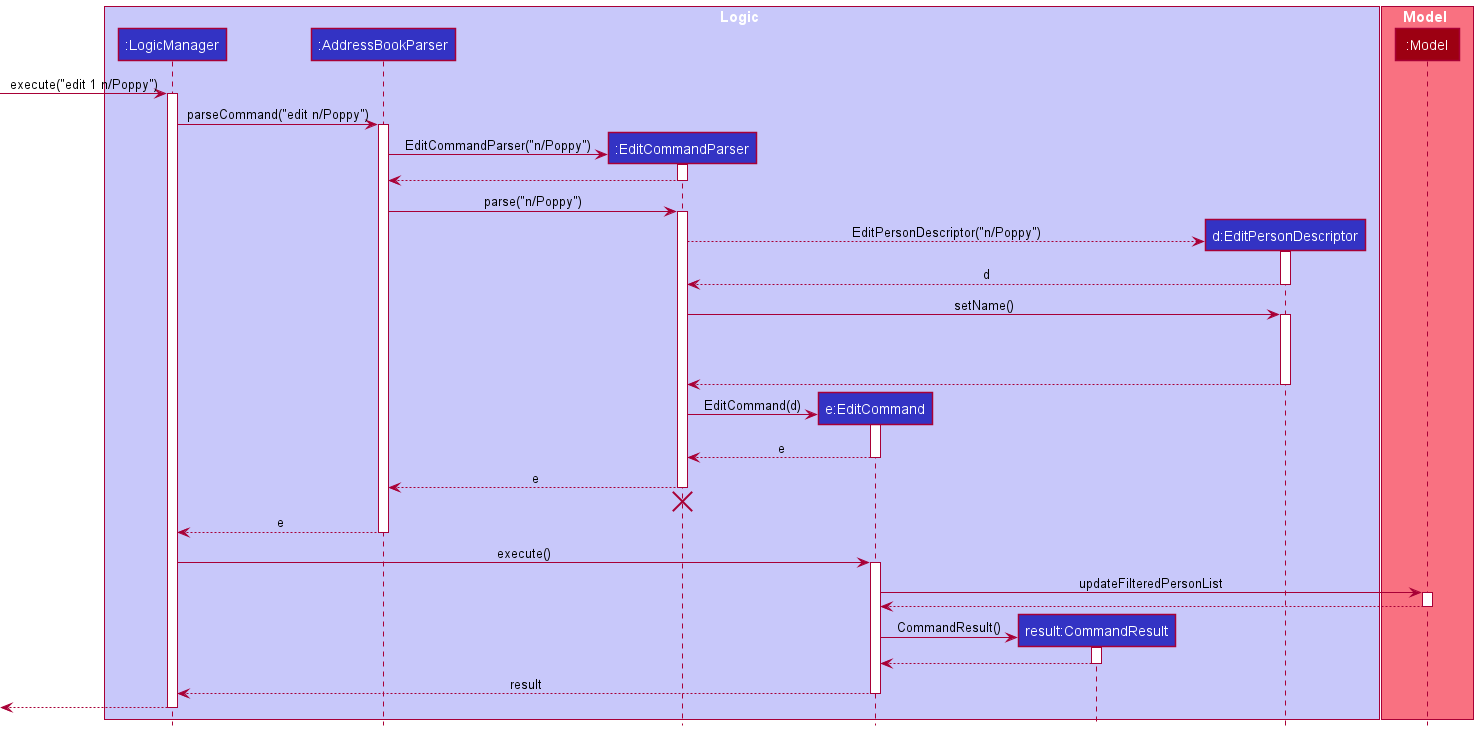

The diagram above was rendered by PlantUML. Its source (embedded in the PNG):
@startuml
!include style.puml

box Logic LOGIC_COLOR_T1
participant ":LogicManager" as LogicManager LOGIC_COLOR
participant ":AddressBookParser" as AddressBookParser LOGIC_COLOR
participant ":EditCommandParser" as EditCommandParser LOGIC_COLOR
participant "e:EditCommand" as EditCommand LOGIC_COLOR
participant "result:CommandResult" as CommandResult LOGIC_COLOR
participant "d:EditPersonDescriptor" as EditPersonDescriptor LOGIC_COLOR
end box


box Model MODEL_COLOR_T1
participant ":Model" as Model MODEL_COLOR
end box

[-> LogicManager : execute("edit 1 n/Poppy")
activate LogicManager

LogicManager -> AddressBookParser : parseCommand("edit n/Poppy")
activate AddressBookParser

create EditCommandParser
AddressBookParser -> EditCommandParser : EditCommandParser("n/Poppy")
activate EditCommandParser

EditCommandParser --> AddressBookParser
deactivate EditCommandParser

AddressBookParser -> EditCommandParser : parse("n/Poppy")
activate EditCommandParser

create EditPersonDescriptor
EditCommandParser --> EditPersonDescriptor : EditPersonDescriptor("n/Poppy")
activate EditPersonDescriptor
EditPersonDescriptor --> EditCommandParser : d
deactivate EditPersonDescriptor

EditCommandParser -> EditPersonDescriptor : setName()
activate EditPersonDescriptor
EditPersonDescriptor -[hidden]-> EditCommandParser
EditPersonDescriptor -[hidden]-> EditCommandParser
EditPersonDescriptor -[hidden]-> EditCommandParser
EditPersonDescriptor -[hidden]-> EditCommandParser
EditPersonDescriptor --> EditCommandParser
deactivate EditPersonDescriptor

create EditCommand
EditCommandParser -> EditCommand : EditCommand(d)
activate EditCommand

EditCommand --> EditCommandParser : e
deactivate EditCommand

EditCommandParser --> AddressBookParser : e
deactivate EditCommandParser
'Hidden arrow to position the destroy marker below the end of the activation bar.
EditCommandParser -[hidden]-> AddressBookParser
destroy EditCommandParser

AddressBookParser --> LogicManager : e
deactivate AddressBookParser

LogicManager -> EditCommand : execute()
activate EditCommand

EditCommand -> Model : updateFilteredPersonList
activate Model

Model --> EditCommand
deactivate Model

create CommandResult
EditCommand -> CommandResult : CommandResult()
activate CommandResult

CommandResult --> EditCommand
deactivate CommandResult

EditCommand --> LogicManager : result
deactivate EditCommand

[<--LogicManager
deactivate LogicManager
@enduml